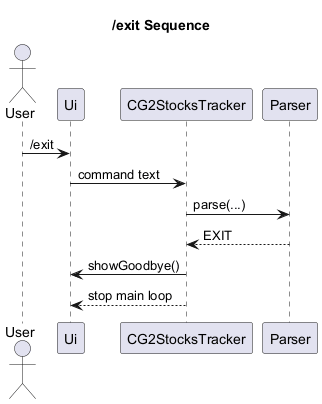

The diagram above was rendered by PlantUML. Its source (embedded in the PNG):
@startuml
title /exit Sequence

actor User
participant Ui
participant CG2StocksTracker
participant Parser

User -> Ui : /exit
Ui -> CG2StocksTracker : command text
CG2StocksTracker -> Parser : parse(...)
Parser --> CG2StocksTracker : EXIT
CG2StocksTracker -> Ui : showGoodbye()
CG2StocksTracker --> Ui : stop main loop
@enduml